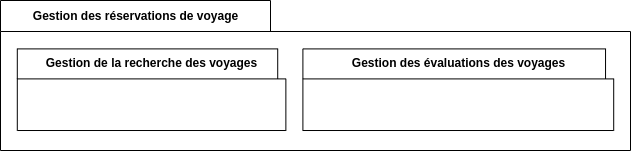

The diagram above was exported from draw.io. Its source (the exported page's mxGraphModel, read from the mxfile embedded in the PNG):
<mxGraphModel dx="2534" dy="1700" grid="1" gridSize="10" guides="1" tooltips="1" connect="1" arrows="1" fold="1" page="1" pageScale="1" pageWidth="827" pageHeight="1169" math="0" shadow="0">
  <root>
    <mxCell id="0" />
    <mxCell id="1" parent="0" />
    <mxCell id="r6lRaX_C9Vfx-4EYUbTo-1" value="Gestion des réservations de voyage" style="shape=folder;fontStyle=1;tabWidth=270;tabHeight=31;tabPosition=left;html=1;boundedLbl=1;labelInHeader=1;container=1;collapsible=0;" parent="1" vertex="1">
      <mxGeometry x="-1570" y="-1120" width="630" height="150" as="geometry" />
    </mxCell>
    <mxCell id="r6lRaX_C9Vfx-4EYUbTo-2" value="&lt;div style=&quot;&quot;&gt;&lt;br&gt;&lt;/div&gt;" style="html=1;strokeColor=none;resizeWidth=1;resizeHeight=1;fillColor=none;part=1;connectable=0;allowArrows=0;deletable=0;align=center;" parent="r6lRaX_C9Vfx-4EYUbTo-1" vertex="1">
      <mxGeometry width="612.9729729729728" height="104.99999999999997" relative="1" as="geometry">
        <mxPoint y="30" as="offset" />
      </mxGeometry>
    </mxCell>
    <mxCell id="r6lRaX_C9Vfx-4EYUbTo-3" value="Gestion de la recherche des voyages" style="shape=folder;fontStyle=1;tabWidth=290;tabHeight=30;tabPosition=left;html=1;boundedLbl=1;labelInHeader=1;container=1;collapsible=0;" parent="r6lRaX_C9Vfx-4EYUbTo-1" vertex="1">
      <mxGeometry x="16.8" y="48.4" width="268.5732" height="81.61" as="geometry" />
    </mxCell>
    <mxCell id="r6lRaX_C9Vfx-4EYUbTo-4" value="&lt;div style=&quot;&quot;&gt;&lt;br&gt;&lt;/div&gt;" style="html=1;strokeColor=none;resizeWidth=1;resizeHeight=1;fillColor=none;part=1;connectable=0;allowArrows=0;deletable=0;align=center;" parent="r6lRaX_C9Vfx-4EYUbTo-3" vertex="1">
      <mxGeometry width="268.5732" height="57.12699999999998" relative="1" as="geometry">
        <mxPoint y="30" as="offset" />
      </mxGeometry>
    </mxCell>
    <mxCell id="r6lRaX_C9Vfx-4EYUbTo-5" value="Gestion des évaluations des voyages" style="shape=folder;fontStyle=1;tabWidth=320;tabHeight=30;tabPosition=left;html=1;boundedLbl=1;labelInHeader=1;container=1;collapsible=0;" parent="r6lRaX_C9Vfx-4EYUbTo-1" vertex="1">
      <mxGeometry x="302.4" y="48.41" width="310.8" height="81.6" as="geometry" />
    </mxCell>
    <mxCell id="r6lRaX_C9Vfx-4EYUbTo-6" value="&lt;div style=&quot;&quot;&gt;&lt;br&gt;&lt;/div&gt;" style="html=1;strokeColor=none;resizeWidth=1;resizeHeight=1;fillColor=none;part=1;connectable=0;allowArrows=0;deletable=0;align=center;" parent="r6lRaX_C9Vfx-4EYUbTo-5" vertex="1">
      <mxGeometry width="310.8" height="57.11999999999998" relative="1" as="geometry">
        <mxPoint y="30" as="offset" />
      </mxGeometry>
    </mxCell>
  </root>
</mxGraphModel>